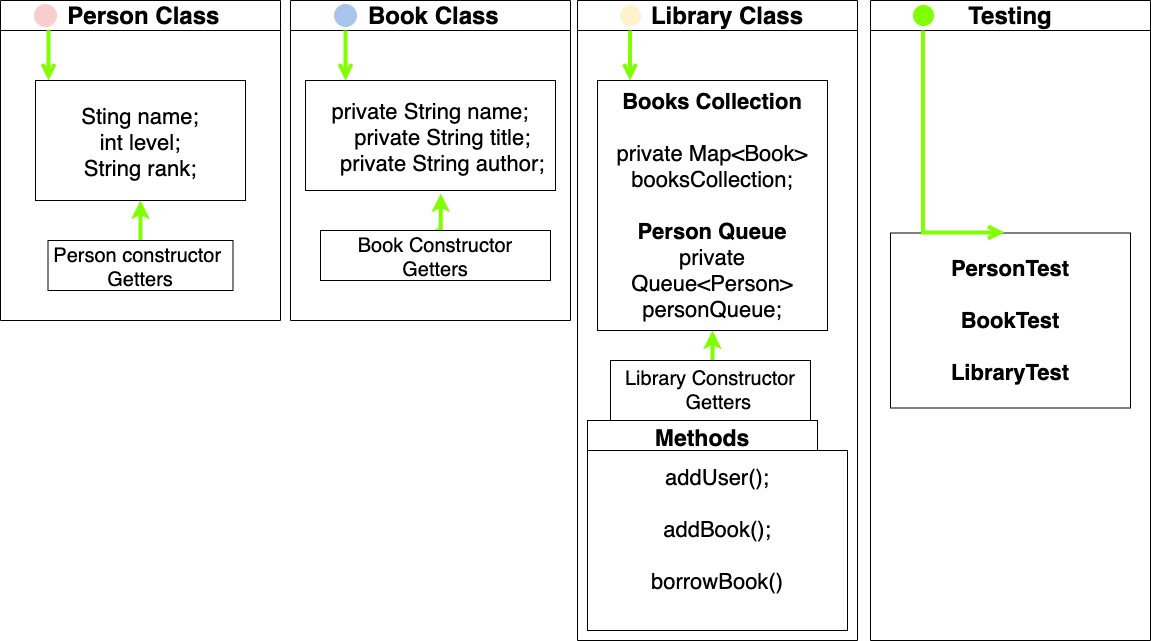

The diagram above was exported from draw.io. Its source (the exported page's mxGraphModel, read from the mxfile embedded in the PNG):
<mxGraphModel dx="946" dy="646" grid="1" gridSize="10" guides="1" tooltips="1" connect="1" arrows="1" fold="1" page="1" pageScale="1" pageWidth="1169" pageHeight="826" background="#ffffff" math="0" shadow="0">
  <root>
    <mxCell id="0" />
    <mxCell id="1" parent="0" />
    <mxCell id="2" value=" Person Class" style="swimlane;whiteSpace=wrap;startSize=30;fontSize=24;" parent="1" vertex="1">
      <mxGeometry x="30" y="80" width="280" height="320" as="geometry" />
    </mxCell>
    <mxCell id="5" value="" style="ellipse;shape=startState;fillColor=#F8CECC;strokeColor=#F8CECC;" parent="2" vertex="1">
      <mxGeometry x="30" width="30" height="30" as="geometry" />
    </mxCell>
    <mxCell id="6" value="" style="edgeStyle=elbowEdgeStyle;elbow=horizontal;verticalAlign=bottom;endArrow=open;endSize=8;endFill=1;rounded=0;strokeColor=#80FF00;strokeWidth=4;" parent="2" source="5" target="7" edge="1">
      <mxGeometry x="100" y="40" as="geometry">
        <mxPoint x="115" y="110" as="targetPoint" />
      </mxGeometry>
    </mxCell>
    <mxCell id="7" value="&#10;Sting name;&#10;int level;&#10;String rank;&#10;" style="spacing=8;fontSize=22;" parent="2" vertex="1">
      <mxGeometry x="35" y="80" width="210" height="120" as="geometry" />
    </mxCell>
    <mxCell id="ce3OGhrvlZ2A-Oza7qdN-32" style="edgeStyle=orthogonalEdgeStyle;rounded=0;orthogonalLoop=1;jettySize=auto;html=1;entryX=0.5;entryY=1;entryDx=0;entryDy=0;fontSize=22;fontColor=#80FF00;strokeColor=#80FF00;strokeWidth=4;" parent="2" source="8" target="7" edge="1">
      <mxGeometry relative="1" as="geometry" />
    </mxCell>
    <mxCell id="8" value="Person constructor &#10;Getters" style="fontSize=20;" parent="2" vertex="1">
      <mxGeometry x="47.5" y="240" width="185" height="50" as="geometry" />
    </mxCell>
    <mxCell id="4" value="   Library Class" style="swimlane;whiteSpace=wrap;startSize=30;fontSize=24;" parent="1" vertex="1">
      <mxGeometry x="607" y="80" width="280" height="640" as="geometry" />
    </mxCell>
    <mxCell id="mEEIARkhGm_Ocme0cuAL-45" value="" style="ellipse;whiteSpace=wrap;html=1;aspect=fixed;fillColor=#FFF2CC;strokeColor=#FFF2CC;" parent="4" vertex="1">
      <mxGeometry x="43" y="5" width="20" height="20" as="geometry" />
    </mxCell>
    <mxCell id="mEEIARkhGm_Ocme0cuAL-48" value="&lt;b style=&quot;font-size: 22px&quot;&gt;Books Collection&lt;br style=&quot;font-size: 22px&quot;&gt;&lt;/b&gt;&lt;br style=&quot;font-size: 22px&quot;&gt;private Map&amp;lt;Book&amp;gt; booksCollection;&lt;br&gt;&lt;br&gt;&lt;b&gt;Person Queue&lt;/b&gt;&lt;br&gt;private Queue&amp;lt;Person&amp;gt; personQueue;" style="rounded=0;whiteSpace=wrap;html=1;fontSize=22;" parent="4" vertex="1">
      <mxGeometry x="20" y="80" width="230" height="250" as="geometry" />
    </mxCell>
    <mxCell id="ce3OGhrvlZ2A-Oza7qdN-30" style="edgeStyle=orthogonalEdgeStyle;rounded=0;orthogonalLoop=1;jettySize=auto;html=1;exitX=0.5;exitY=0;exitDx=0;exitDy=0;entryX=0.5;entryY=1;entryDx=0;entryDy=0;fontSize=22;fontColor=#80FF00;strokeColor=#80FF00;strokeWidth=4;" parent="4" source="mEEIARkhGm_Ocme0cuAL-60" target="mEEIARkhGm_Ocme0cuAL-48" edge="1">
      <mxGeometry relative="1" as="geometry" />
    </mxCell>
    <mxCell id="mEEIARkhGm_Ocme0cuAL-60" value="&lt;font color=&quot;#000000&quot; style=&quot;font-size: 20px&quot;&gt;Library Constructor&lt;br&gt;&amp;nbsp; &amp;nbsp;Getters&lt;/font&gt;" style="rounded=0;whiteSpace=wrap;html=1;fontColor=#66FF66;fontSize=20;" parent="4" vertex="1">
      <mxGeometry x="33" y="360" width="200" height="60" as="geometry" />
    </mxCell>
    <mxCell id="mEEIARkhGm_Ocme0cuAL-42" value="&#10;Methods&#10;" style="fontStyle=1;fontSize=23;" parent="4" vertex="1">
      <mxGeometry x="10" y="420" width="230" height="30" as="geometry" />
    </mxCell>
    <mxCell id="10" value="&#10;addUser();&#10;&#10;addBook();&#10;&#10;borrowBook()&#10;&#10;" style="fontStyle=0;fontSize=22;" parent="4" vertex="1">
      <mxGeometry x="10" y="450" width="260" height="180" as="geometry" />
    </mxCell>
    <mxCell id="ce3OGhrvlZ2A-Oza7qdN-21" value="" style="edgeStyle=elbowEdgeStyle;elbow=horizontal;verticalAlign=bottom;endArrow=open;endSize=8;endFill=1;rounded=0;strokeColor=#80FF00;strokeWidth=4;" parent="4" edge="1">
      <mxGeometry x="-282.5" y="-60" as="geometry">
        <mxPoint x="52.5" y="80" as="targetPoint" />
        <mxPoint x="52.5" y="30" as="sourcePoint" />
        <Array as="points">
          <mxPoint x="52.5" y="55" />
        </Array>
      </mxGeometry>
    </mxCell>
    <mxCell id="3" value=" Book Class" style="swimlane;whiteSpace=wrap;startSize=30;fontSize=24;" parent="1" vertex="1">
      <mxGeometry x="320" y="80" width="280" height="320" as="geometry" />
    </mxCell>
    <mxCell id="13" value="" style="ellipse;shape=startState;strokeColor=#A9C4EB;fillColor=#A9C4EB;" parent="3" vertex="1">
      <mxGeometry x="40" width="30" height="30" as="geometry" />
    </mxCell>
    <mxCell id="14" value="" style="edgeStyle=elbowEdgeStyle;elbow=horizontal;verticalAlign=bottom;endArrow=open;endSize=8;endFill=1;rounded=0;strokeColor=#80FF00;strokeWidth=4;" parent="3" source="13" target="15" edge="1">
      <mxGeometry x="40" y="20" as="geometry">
        <mxPoint x="55" y="90" as="targetPoint" />
      </mxGeometry>
    </mxCell>
    <mxCell id="15" value="private String name;&#10;    private String title;&#10;    private String author;" style="fontSize=22;" parent="3" vertex="1">
      <mxGeometry x="15" y="80" width="250" height="110" as="geometry" />
    </mxCell>
    <mxCell id="ce3OGhrvlZ2A-Oza7qdN-31" style="edgeStyle=orthogonalEdgeStyle;rounded=0;orthogonalLoop=1;jettySize=auto;html=1;exitX=0.5;exitY=0;exitDx=0;exitDy=0;entryX=0.541;entryY=1.027;entryDx=0;entryDy=0;entryPerimeter=0;fontSize=22;fontColor=#80FF00;strokeColor=#80FF00;strokeWidth=4;" parent="3" source="16" target="15" edge="1">
      <mxGeometry relative="1" as="geometry" />
    </mxCell>
    <mxCell id="16" value="Book Constructor&#10;Getters" style="fontSize=20;" parent="3" vertex="1">
      <mxGeometry x="30" y="230" width="230" height="50" as="geometry" />
    </mxCell>
    <mxCell id="ce3OGhrvlZ2A-Oza7qdN-34" value="Testing" style="swimlane;whiteSpace=wrap;startSize=30;fontSize=24;" parent="1" vertex="1">
      <mxGeometry x="900" y="80" width="280" height="640" as="geometry" />
    </mxCell>
    <mxCell id="ce3OGhrvlZ2A-Oza7qdN-35" value="" style="ellipse;whiteSpace=wrap;html=1;aspect=fixed;fillColor=#80FF00;strokeColor=#80FF00;" parent="ce3OGhrvlZ2A-Oza7qdN-34" vertex="1">
      <mxGeometry x="43" y="5" width="20" height="20" as="geometry" />
    </mxCell>
    <mxCell id="ce3OGhrvlZ2A-Oza7qdN-36" value="&lt;b&gt;PersonTest&lt;br&gt;&lt;br&gt;BookTest&lt;br&gt;&lt;br&gt;LibraryTest&lt;br&gt;&lt;/b&gt;" style="rounded=0;whiteSpace=wrap;html=1;fontSize=22;spacingTop=0;spacingBottom=0;" parent="ce3OGhrvlZ2A-Oza7qdN-34" vertex="1">
      <mxGeometry x="20" y="232.5" width="240" height="175" as="geometry" />
    </mxCell>
    <mxCell id="ce3OGhrvlZ2A-Oza7qdN-41" value="" style="edgeStyle=elbowEdgeStyle;elbow=horizontal;verticalAlign=bottom;endArrow=open;endSize=8;endFill=1;rounded=0;strokeColor=#80FF00;strokeWidth=4;entryX=0.475;entryY=-0.003;entryDx=0;entryDy=0;entryPerimeter=0;" parent="ce3OGhrvlZ2A-Oza7qdN-34" target="ce3OGhrvlZ2A-Oza7qdN-36" edge="1">
      <mxGeometry x="-282.5" y="-60" as="geometry">
        <mxPoint x="140" y="120" as="targetPoint" />
        <mxPoint x="52.5" y="30" as="sourcePoint" />
        <Array as="points">
          <mxPoint x="52.5" y="55" />
        </Array>
      </mxGeometry>
    </mxCell>
  </root>
</mxGraphModel>